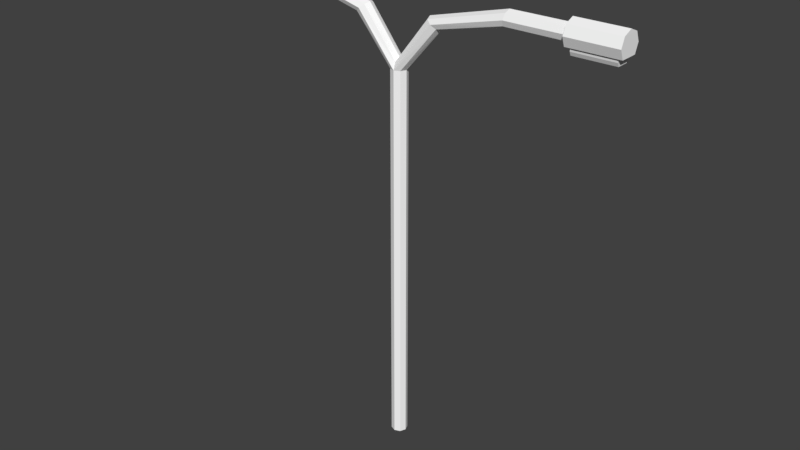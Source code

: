 # Source: streetLightHighWay.blend  (saved by Blender 2.79.0; exported with 4.5.12 LTS)
import bpy
from mathutils import Matrix  # noqa: F401  (used for matrix-valued properties, if any)

bpy.ops.wm.read_factory_settings(use_empty=True)
scene = bpy.context.scene
scene.name = 'Scene'

# ---- collections
col_collection_1 = bpy.data.collections.new('Collection 1'); scene.collection.children.link(col_collection_1)

# ---- materials (node trees are filled in below, after node groups)
mat_streetlighthighway = bpy.data.materials.new('streetLightHighWay')
mat_streetlighthighway.alpha_threshold = 0.0
mat_streetlighthighway.roughness = 0.5
mat_streetlighthighwaytwo = bpy.data.materials.new('streetLightHighWayTwo')
mat_streetlighthighwaytwo.alpha_threshold = 0.0
mat_streetlighthighwaytwo.roughness = 0.5

# ---- material node trees
mat_streetlighthighway.use_nodes = True; mat_streetlighthighway.node_tree.nodes.clear()
_N = mat_streetlighthighway.node_tree.nodes; _L = mat_streetlighthighway.node_tree.links
n0 = _N.new('ShaderNodeOutputMaterial'); n0.name = 'Material Output'; n0.location = (300, 300)
n1 = _N.new('ShaderNodeBsdfDiffuse'); n1.name = 'Diffuse BSDF'; n1.location = (10, 300)
n2 = _N.new('ShaderNodeRGB'); n2.name = 'RGB'; n2.location = (-180, 300)
n2.outputs[0].default_value = (1.0, 1.0, 1.0, 1.0)
_L.new(n1.outputs[0], n0.inputs[0])
_L.new(n2.outputs[0], n1.inputs[0])
n0.is_active_output = True
mat_streetlighthighwaytwo.use_nodes = True; mat_streetlighthighwaytwo.node_tree.nodes.clear()
_N = mat_streetlighthighwaytwo.node_tree.nodes; _L = mat_streetlighthighwaytwo.node_tree.links
n0 = _N.new('ShaderNodeOutputMaterial'); n0.name = 'Material Output'; n0.location = (300, 300)
n1 = _N.new('ShaderNodeBsdfDiffuse'); n1.name = 'Diffuse BSDF'; n1.location = (10, 300)
_L.new(n1.outputs[0], n0.inputs[0])
n0.is_active_output = True

# ---- world
world_world = bpy.data.worlds.new('World'); scene.world = world_world
world_world.color = (0.05088, 0.05088, 0.05088)
world_world.use_sun_shadow = False
world_world.sun_shadow_jitter_overblur = 0.0
world_world.cycles.sampling_method = 'MANUAL'

# ---- meshes
me_circle = bpy.data.meshes.new('Circle')
me_circle.from_pydata([(4.198e-09, 0.04684, -0.07541), (-0.03312, 0.03312, -0.07541), (-0.04684, -2.048e-09, -0.07541), (-0.03312, -0.03312, -0.07541), (8.294e-09, -0.04684, -0.07541), (0.03312, -0.03312, -0.07541), (0.04684, 5.586e-10, -0.07541), (0.03312, 0.03312, -0.07541), (-0.228, 0.04779, 2.449), (-0.2538, 0.03436, 2.428), (-0.2648, 0.001361, 2.419), (-0.6378, -0.02875, 2.517), (-0.2289, -0.04589, 2.448), (-0.2031, -0.03247, 2.469), (-0.1921, 0.0005324, 2.478), (-0.6484, 0.03764, 2.582), (-0.651, 0.004546, 2.595), (-0.2025, 0.03378, 2.47), (-0.649, -0.02861, 2.582), (-0.6435, -0.0424, 2.549), (-0.6352, 0.004338, 2.503), (-0.2544, -0.03188, 2.427), (-0.6372, 0.03749, 2.516), (-0.6427, 0.05128, 2.549), (-0.03312, -0.03312, 2.168), (0.03312, 0.03312, 2.168), (8.294e-09, -0.04684, 2.168), (0.04684, 5.586e-10, 2.168), (0.03312, -0.03312, 2.168), (-0.03312, 0.03312, 2.168), (4.198e-09, 0.04684, 2.168), (-0.04684, -2.048e-09, 2.168), (-0.9816, 0.05128, 2.549), (-0.981, 0.03749, 2.516), (-0.9809, 0.004338, 2.502), (-0.9824, -0.0424, 2.549), (-0.9831, -0.02861, 2.582), (-0.9831, 0.004546, 2.596), (-0.9825, 0.03764, 2.582), (-0.9816, -0.02875, 2.516), (-0.9813, 0.07928, 2.549), (-0.9803, 0.05724, 2.496), (-0.9827, -0.07039, 2.549), (-0.9837, -0.04836, 2.602), (-0.9837, 0.004608, 2.624), (-0.9827, 0.05748, 2.602), (-0.9813, -0.04859, 2.496), (-1.273, 0.07928, 2.549), (-1.273, 0.05724, 2.496), (-0.9808, 0.004325, 2.496), (-1.274, -0.07039, 2.549), (-1.274, -0.04836, 2.602), (-1.273, 0.004608, 2.624), (-1.273, 0.05748, 2.602), (-1.274, -0.04859, 2.496), (-1.006, 0.04786, 2.496), (-1.007, -0.03921, 2.496), (-1.247, 0.04786, 2.496), (-1.007, 0.004325, 2.496), (-1.248, -0.03921, 2.496), (-1.006, 0.04786, 2.477), (-1.007, -0.03921, 2.477), (-1.247, 0.04786, 2.477), (-1.007, 0.004325, 2.477), (-1.248, -0.03921, 2.477), (-1.006, 0.0396, 2.457), (-1.007, -0.03095, 2.457), (-1.247, 0.0396, 2.457), (-1.248, -0.03095, 2.457), (-1.007, 0.004325, 2.457), (0.228, 0.04779, 2.449), (0.2538, 0.03436, 2.428), (0.2648, 0.001361, 2.419), (0.6378, -0.02875, 2.517), (0.2289, -0.04589, 2.448), (0.2031, -0.03247, 2.469), (0.1921, 0.0005324, 2.478), (0.6484, 0.03764, 2.582), (0.651, 0.004546, 2.595), (0.2025, 0.03378, 2.47), (0.649, -0.02861, 2.582), (0.6435, -0.0424, 2.549), (0.6352, 0.004338, 2.503), (0.2544, -0.03188, 2.427), (0.6372, 0.03749, 2.516), (0.6427, 0.05128, 2.549), (0.9816, 0.05128, 2.549), (0.981, 0.03749, 2.516), (0.9809, 0.004338, 2.502), (0.9824, -0.0424, 2.549), (0.9831, -0.02861, 2.582), (0.9831, 0.004546, 2.596), (0.9825, 0.03764, 2.582), (0.9816, -0.02875, 2.516), (0.9813, 0.07928, 2.549), (0.9803, 0.05724, 2.496), (0.9827, -0.07039, 2.549), (0.9837, -0.04836, 2.602), (0.9837, 0.004608, 2.624), (0.9827, 0.05748, 2.602), (0.9813, -0.04859, 2.496), (1.273, 0.07928, 2.549), (1.273, 0.05724, 2.496), (0.9808, 0.004325, 2.496), (1.274, -0.07039, 2.549), (1.274, -0.04836, 2.602), (1.273, 0.004608, 2.624), (1.273, 0.05748, 2.602), (1.274, -0.04859, 2.496), (1.006, 0.04786, 2.496), (1.007, -0.03921, 2.496), (1.247, 0.04786, 2.496), (1.007, 0.004325, 2.496), (1.248, -0.03921, 2.496), (1.006, 0.04786, 2.477), (1.007, -0.03921, 2.477), (1.247, 0.04786, 2.477), (1.007, 0.004325, 2.477), (1.248, -0.03921, 2.477), (1.006, 0.0396, 2.457), (1.007, -0.03095, 2.457), (1.247, 0.0396, 2.457), (1.248, -0.03095, 2.457), (1.007, 0.004325, 2.457)], [], [(24, 21, 10, 31), (29, 9, 8, 30), (30, 8, 17, 25), (27, 14, 13, 28), (26, 12, 21, 24), (31, 10, 9, 29), (25, 17, 14, 27), (28, 13, 12, 26), (8, 23, 15, 17), (13, 18, 19, 12), (14, 16, 18, 13), (17, 15, 16, 14), (21, 11, 20, 10), (12, 19, 11, 21), (9, 22, 23, 8), (10, 20, 22, 9), (2, 31, 29, 1), (1, 29, 30, 0), (3, 24, 31, 2), (7, 25, 27, 6), (4, 26, 24, 3), (6, 27, 28, 5), (0, 30, 25, 7), (5, 28, 26, 4), (15, 38, 37, 16), (18, 36, 35, 19), (19, 35, 39, 11), (23, 32, 38, 15), (22, 33, 32, 23), (11, 39, 34, 20), (20, 34, 33, 22), (16, 37, 36, 18), (37, 44, 43, 36), (39, 46, 49, 34), (36, 43, 42, 35), (32, 40, 45, 38), (38, 45, 44, 37), (33, 41, 40, 32), (50, 47, 48, 54), (35, 42, 46, 39), (44, 52, 51, 43), (51, 53, 47, 50), (42, 50, 54, 46), (45, 53, 52, 44), (41, 48, 47, 40), (34, 49, 41, 33), (43, 51, 50, 42), (40, 47, 53, 45), (51, 52, 53), (58, 56, 61, 63), (57, 62, 64, 59), (55, 60, 62, 57), (55, 58, 63, 60), (56, 59, 64, 61), (61, 64, 68, 66), (60, 65, 67, 62), (61, 66, 69, 63), (63, 69, 65, 60), (62, 67, 68, 64), (67, 65, 69), (66, 68, 69), (67, 69, 68), (54, 59, 56, 46), (54, 48, 57, 59), (48, 41, 55, 57), (46, 56, 58, 49), (49, 58, 55, 41), (28, 27, 72, 83), (25, 30, 70, 71), (30, 29, 79, 70), (31, 24, 75, 76), (26, 28, 83, 74), (27, 25, 71, 72), (29, 31, 76, 79), (24, 26, 74, 75), (70, 79, 77, 85), (75, 74, 81, 80), (76, 75, 80, 78), (79, 76, 78, 77), (83, 72, 82, 73), (74, 83, 73, 81), (71, 70, 85, 84), (72, 71, 84, 82), (77, 78, 91, 92), (80, 81, 89, 90), (81, 73, 93, 89), (85, 77, 92, 86), (84, 85, 86, 87), (73, 82, 88, 93), (82, 84, 87, 88), (78, 80, 90, 91), (91, 90, 97, 98), (93, 88, 103, 100), (90, 89, 96, 97), (86, 92, 99, 94), (92, 91, 98, 99), (87, 86, 94, 95), (104, 108, 102, 101), (89, 93, 100, 96), (98, 97, 105, 106), (105, 104, 101, 107), (96, 100, 108, 104), (99, 98, 106, 107), (95, 94, 101, 102), (88, 87, 95, 103), (97, 96, 104, 105), (94, 99, 107, 101), (105, 107, 106), (112, 117, 115, 110), (111, 113, 118, 116), (109, 111, 116, 114), (109, 114, 117, 112), (110, 115, 118, 113), (115, 120, 122, 118), (114, 116, 121, 119), (115, 117, 123, 120), (117, 114, 119, 123), (116, 118, 122, 121), (121, 123, 119), (120, 123, 122), (121, 122, 123), (108, 100, 110, 113), (108, 113, 111, 102), (102, 111, 109, 95), (100, 103, 112, 110), (103, 95, 109, 112)])
me_circle.polygons.foreach_set('material_index', [0, 0, 0, 0, 0, 0, 0, 0, 0, 0, 0, 0, 0, 0, 0, 0, 0, 0, 0, 0, 0, 0, 0, 0, 0, 0, 0, 0, 0, 0, 0, 0, 0, 0, 0, 0, 0, 0, 0, 0, 0, 0, 0, 0, 0, 0, 0, 0, 0, 1, 1, 1, 1, 1, 1, 1, 1, 1, 1, 1, 1, 1, 0, 0, 0, 0, 0, 0, 0, 0, 0, 0, 0, 0, 0, 0, 0, 0, 0, 0, 0, 0, 0, 0, 0, 0, 0, 0, 0, 0, 0, 0, 0, 0, 0, 0, 0, 0, 0, 0, 0, 0, 0, 0, 0, 0, 0, 0, 1, 1, 1, 1, 1, 1, 1, 1, 1, 1, 1, 1, 1, 0, 0, 0, 0, 0])
_uv = me_circle.uv_layers.new(name='UVMap')
_uv.uv.foreach_set('vector', [0.4585, 0.5622, 0.3246, 0.5622, 0.3246, 0.528, 0.4585, 0.528, 0.4585, 0.4942, 0.3246, 0.4942, 0.3246, 0.4628, 0.4585, 0.4628, 0.4585, 0.4628, 0.3246, 0.4628, 0.3246, 0.4304, 0.4585, 0.4304, 0.4585, 0.3942, 0.3246, 0.3942, 0.3246, 0.3579, 0.4585, 0.3579, 0.4585, 0.5922, 0.3246, 0.5922, 0.3246, 0.5622, 0.4585, 0.5622, 0.4585, 0.528, 0.3246, 0.528, 0.3246, 0.4942, 0.4585, 0.4942, 0.4585, 0.4304, 0.3246, 0.4304, 0.3246, 0.3942, 0.4585, 0.3942, 0.4585, 0.3579, 0.3246, 0.3579, 0.3246, 0.3247, 0.4585, 0.3247, 0.3246, 0.4628, 0.1552, 0.4628, 0.1552, 0.4304, 0.3246, 0.4304, 0.3246, 0.3579, 0.1552, 0.3579, 0.1552, 0.3247, 0.3246, 0.3247, 0.3246, 0.3942, 0.1552, 0.3942, 0.1552, 0.3579, 0.3246, 0.3579, 0.3246, 0.4304, 0.1552, 0.4304, 0.1552, 0.3942, 0.3246, 0.3942, 0.3246, 0.5622, 0.1552, 0.5622, 0.1552, 0.528, 0.3246, 0.528, 0.3246, 0.5922, 0.1552, 0.5922, 0.1552, 0.5622, 0.3246, 0.5622, 0.3246, 0.4942, 0.1552, 0.4942, 0.1552, 0.4628, 0.3246, 0.4628, 0.3246, 0.528, 0.1552, 0.528, 0.1552, 0.4942, 0.3246, 0.4942, 0.04333, 0.7122, 0.7919, 0.7127, 0.7919, 0.753, 0.04333, 0.7524, 0.04333, 0.7524, 0.7919, 0.753, 0.7919, 0.7932, 0.04333, 0.7927, 0.04333, 0.6719, 0.7919, 0.6725, 0.7919, 0.7127, 0.04333, 0.7122, 0.04333, 0.833, 0.7919, 0.8335, 0.7919, 0.8738, 0.04333, 0.8732, 0.04333, 0.6316, 0.7919, 0.6322, 0.7919, 0.6725, 0.04333, 0.6719, 0.04333, 0.8732, 0.7919, 0.8738, 0.7919, 0.914, 0.04333, 0.9135, 0.04333, 0.7927, 0.7919, 0.7932, 0.7919, 0.8335, 0.04333, 0.833, 0.04333, 0.9135, 0.7919, 0.914, 0.7919, 0.9543, 0.04333, 0.9537, 0.1552, 0.4304, 0.02583, 0.4304, 0.0256, 0.3942, 0.1552, 0.3942, 0.1552, 0.3579, 0.0257, 0.3579, 0.02614, 0.3247, 0.1552, 0.3247, 0.1552, 0.5922, 0.02623, 0.5922, 0.02655, 0.5622, 0.1552, 0.5622, 0.1552, 0.4628, 0.02627, 0.4628, 0.02583, 0.4304, 0.1552, 0.4304, 0.1552, 0.4942, 0.02664, 0.4942, 0.02627, 0.4628, 0.1552, 0.4628, 0.1552, 0.5622, 0.02655, 0.5622, 0.02674, 0.528, 0.1552, 0.528, 0.1552, 0.528, 0.02674, 0.528, 0.02664, 0.4942, 0.1552, 0.4942, 0.1552, 0.3942, 0.0256, 0.3942, 0.0257, 0.3579, 0.1552, 0.3579, 0.6587, 0.5474, 0.6587, 0.599, 0.5419, 0.5474, 0.5865, 0.5069, 0.5857, 0.3597, 0.5419, 0.3154, 0.6587, 0.3154, 0.6587, 0.3294, 0.5865, 0.5069, 0.5419, 0.5474, 0.4937, 0.4326, 0.5557, 0.4326, 0.7702, 0.4326, 0.8252, 0.4326, 0.7702, 0.5474, 0.7332, 0.5062, 0.7332, 0.5062, 0.7702, 0.5474, 0.6587, 0.599, 0.6587, 0.5474, 0.7324, 0.3597, 0.7702, 0.3154, 0.8252, 0.4326, 0.7702, 0.4326, 0.8242, 0.4326, 0.4926, 0.4326, 0.5419, 0.3154, 0.7702, 0.3154, 0.5557, 0.4326, 0.4937, 0.4326, 0.5419, 0.3154, 0.5857, 0.3597, 0.17, 0.04413, 0.17, 0.2974, 0.1202, 0.2974, 0.1202, 0.04413, 0.7702, 0.5474, 0.5419, 0.5474, 0.4926, 0.4326, 0.8242, 0.4326, 0.07045, 0.04413, 0.07041, 0.2974, 0.02064, 0.2974, 0.02069, 0.04413, 0.2198, 0.04413, 0.2197, 0.2974, 0.17, 0.2974, 0.17, 0.04413, 0.3193, 0.04413, 0.3193, 0.2974, 0.2695, 0.2974, 0.2695, 0.04413, 0.6587, 0.3294, 0.6587, 0.3154, 0.7702, 0.3154, 0.7324, 0.3597, 0.1202, 0.04413, 0.1202, 0.2974, 0.07041, 0.2974, 0.07045, 0.04413, 0.2695, 0.04413, 0.2695, 0.2974, 0.2197, 0.2974, 0.2198, 0.04413, 0.7702, 0.5474, 0.6587, 0.5993, 0.5419, 0.5474, 0.9492, 0.1608, 0.9027, 0.2518, 0.8746, 0.2305, 0.9022, 0.1608, 0.5335, 0.05413, 0.5695, 0.08502, 0.5695, 0.2138, 0.5335, 0.2518, 0.9027, 0.05413, 0.8746, 0.08421, 0.5695, 0.08502, 0.5335, 0.05413, 0.9027, 0.05413, 0.9492, 0.1608, 0.9022, 0.1608, 0.8746, 0.08421, 0.9027, 0.2518, 0.5335, 0.2518, 0.5695, 0.2138, 0.8746, 0.2305, 0.8746, 0.2305, 0.5695, 0.2138, 0.5955, 0.194, 0.8608, 0.194, 0.8746, 0.08421, 0.8608, 0.1136, 0.5955, 0.1136, 0.5695, 0.08502, 0.8746, 0.2305, 0.8608, 0.194, 0.8608, 0.1608, 0.9022, 0.1608, 0.9022, 0.1608, 0.8608, 0.1608, 0.8608, 0.1136, 0.8746, 0.08421, 0.5695, 0.08502, 0.5955, 0.1136, 0.5955, 0.194, 0.5695, 0.2138, 0.5955, 0.1136, 0.8608, 0.1136, 0.8608, 0.1608, 0.8608, 0.194, 0.5955, 0.194, 0.8608, 0.1608, 0.5955, 0.1136, 0.8608, 0.1608, 0.5955, 0.194, 0.4112, 0.2974, 0.4031, 0.2748, 0.4031, 0.06559, 0.4112, 0.04413, 0.4112, 0.2974, 0.3193, 0.2974, 0.3274, 0.2748, 0.4031, 0.2748, 0.3193, 0.2974, 0.3193, 0.04413, 0.3274, 0.06559, 0.3274, 0.2748, 0.4112, 0.04413, 0.4031, 0.06559, 0.3652, 0.06559, 0.3652, 0.04413, 0.3652, 0.04413, 0.3652, 0.06559, 0.3274, 0.06559, 0.3193, 0.04413, 0.4585, 0.5622, 0.4585, 0.528, 0.3246, 0.528, 0.3246, 0.5622, 0.4585, 0.4942, 0.4585, 0.4628, 0.3246, 0.4628, 0.3246, 0.4942, 0.4585, 0.4628, 0.4585, 0.4304, 0.3246, 0.4304, 0.3246, 0.4628, 0.4585, 0.3942, 0.4585, 0.3579, 0.3246, 0.3579, 0.3246, 0.3942, 0.4585, 0.5922, 0.4585, 0.5622, 0.3246, 0.5622, 0.3246, 0.5922, 0.4585, 0.528, 0.4585, 0.4942, 0.3246, 0.4942, 0.3246, 0.528, 0.4585, 0.4304, 0.4585, 0.3942, 0.3246, 0.3942, 0.3246, 0.4304, 0.4585, 0.3579, 0.4585, 0.3247, 0.3246, 0.3247, 0.3246, 0.3579, 0.3246, 0.4628, 0.3246, 0.4304, 0.1552, 0.4304, 0.1552, 0.4628, 0.3246, 0.3579, 0.3246, 0.3247, 0.1552, 0.3247, 0.1552, 0.3579, 0.3246, 0.3942, 0.3246, 0.3579, 0.1552, 0.3579, 0.1552, 0.3942, 0.3246, 0.4304, 0.3246, 0.3942, 0.1552, 0.3942, 0.1552, 0.4304, 0.3246, 0.5622, 0.3246, 0.528, 0.1552, 0.528, 0.1552, 0.5622, 0.3246, 0.5922, 0.3246, 0.5622, 0.1552, 0.5622, 0.1552, 0.5922, 0.3246, 0.4942, 0.3246, 0.4628, 0.1552, 0.4628, 0.1552, 0.4942, 0.3246, 0.528, 0.3246, 0.4942, 0.1552, 0.4942, 0.1552, 0.528, 0.1552, 0.4304, 0.1552, 0.3942, 0.0256, 0.3942, 0.02583, 0.4304, 0.1552, 0.3579, 0.1552, 0.3247, 0.02614, 0.3247, 0.0257, 0.3579, 0.1552, 0.5922, 0.1552, 0.5622, 0.02655, 0.5622, 0.02623, 0.5922, 0.1552, 0.4628, 0.1552, 0.4304, 0.02583, 0.4304, 0.02627, 0.4628, 0.1552, 0.4942, 0.1552, 0.4628, 0.02627, 0.4628, 0.02664, 0.4942, 0.1552, 0.5622, 0.1552, 0.528, 0.02674, 0.528, 0.02655, 0.5622, 0.1552, 0.528, 0.1552, 0.4942, 0.02664, 0.4942, 0.02674, 0.528, 0.1552, 0.3942, 0.1552, 0.3579, 0.0257, 0.3579, 0.0256, 0.3942, 0.6587, 0.5474, 0.7331, 0.5059, 0.7702, 0.5474, 0.6587, 0.5987, 0.7323, 0.3597, 0.6587, 0.3292, 0.6587, 0.3154, 0.7702, 0.3154, 0.7331, 0.5059, 0.7702, 0.4326, 0.8251, 0.4326, 0.7702, 0.5474, 0.5555, 0.4326, 0.5863, 0.5067, 0.5419, 0.5474, 0.4935, 0.4326, 0.5863, 0.5067, 0.6587, 0.5474, 0.6587, 0.5987, 0.5419, 0.5474, 0.5855, 0.3597, 0.5555, 0.4326, 0.4935, 0.4326, 0.5419, 0.3154, 0.4933, 0.4326, 0.5419, 0.3154, 0.7702, 0.3154, 0.8249, 0.4326, 0.7702, 0.4326, 0.7323, 0.3597, 0.7702, 0.3154, 0.8251, 0.4326, 0.1699, 0.04413, 0.1202, 0.04413, 0.1202, 0.2974, 0.17, 0.2974, 0.5419, 0.5474, 0.4933, 0.4326, 0.8249, 0.4326, 0.7702, 0.5474, 0.0704, 0.04413, 0.02064, 0.04413, 0.02064, 0.2974, 0.07042, 0.2974, 0.2197, 0.04413, 0.1699, 0.04413, 0.17, 0.2974, 0.2197, 0.2974, 0.3192, 0.04413, 0.2695, 0.04413, 0.2695, 0.2974, 0.3193, 0.2974, 0.6587, 0.3292, 0.5855, 0.3597, 0.5419, 0.3154, 0.6587, 0.3154, 0.1202, 0.04413, 0.0704, 0.04413, 0.07042, 0.2974, 0.1202, 0.2974, 0.2695, 0.04413, 0.2197, 0.04413, 0.2197, 0.2974, 0.2695, 0.2974, 0.5419, 0.5474, 0.7702, 0.5474, 0.6587, 0.5984, 0.9497, 0.1608, 0.9027, 0.1608, 0.8746, 0.2315, 0.9027, 0.2518, 0.5335, 0.05413, 0.5335, 0.2518, 0.5695, 0.2136, 0.5695, 0.08484, 0.9027, 0.05413, 0.5335, 0.05413, 0.5695, 0.08484, 0.8746, 0.08523, 0.9027, 0.05413, 0.8746, 0.08523, 0.9027, 0.1608, 0.9497, 0.1608, 0.9027, 0.2518, 0.8746, 0.2315, 0.5695, 0.2136, 0.5335, 0.2518, 0.8746, 0.2315, 0.8608, 0.194, 0.5955, 0.194, 0.5695, 0.2136, 0.8746, 0.08523, 0.5695, 0.08484, 0.5955, 0.1136, 0.8608, 0.1136, 0.8746, 0.2315, 0.9027, 0.1608, 0.8608, 0.1608, 0.8608, 0.194, 0.9027, 0.1608, 0.8746, 0.08523, 0.8608, 0.1136, 0.8608, 0.1608, 0.5695, 0.08484, 0.5695, 0.2136, 0.5955, 0.194, 0.5955, 0.1136, 0.5955, 0.1136, 0.8608, 0.1608, 0.8608, 0.1136, 0.8608, 0.194, 0.8608, 0.1608, 0.5955, 0.194, 0.5955, 0.1136, 0.5955, 0.194, 0.8608, 0.1608, 0.4112, 0.2974, 0.4112, 0.04413, 0.4031, 0.06559, 0.4031, 0.2748, 0.4112, 0.2974, 0.4031, 0.2748, 0.3274, 0.2748, 0.3193, 0.2974, 0.3193, 0.2974, 0.3274, 0.2748, 0.3274, 0.06559, 0.3192, 0.04413, 0.4112, 0.04413, 0.3652, 0.04413, 0.3652, 0.06559, 0.4031, 0.06559, 0.3652, 0.04413, 0.3192, 0.04413, 0.3274, 0.06559, 0.3652, 0.06559])
me_circle.materials.append(mat_streetlighthighway)
me_circle.materials.append(mat_streetlighthighwaytwo)
me_circle.use_remesh_preserve_volume = False
me_circle.use_remesh_preserve_attributes = False
me_circle.use_mirror_vertex_groups = False
me_circle.update()

# ---- objects
ob_circle = bpy.data.objects.new('Circle', me_circle)

# ---- transforms, parenting, visibility, modifiers, constraints
ob_circle.location = (0.0, 0.0, 0.0)
ob_circle.lineart.crease_threshold = 0.0

# ---- collection membership
col_collection_1.objects.link(ob_circle)

# ---- scene / render settings (as saved in the file)
scene.frame_start = 1; scene.frame_end = 250; scene.frame_set(1)
scene.render.engine = 'CYCLES'
scene.render.resolution_percentage = 50
scene.render.dither_intensity = 0.0
scene.cycles.use_denoising = False
scene.cycles.samples = 128
scene.cycles.sampling_pattern = 'TABULATED_SOBOL'
scene.cycles.use_adaptive_sampling = False
scene.cycles.use_light_tree = False
scene.cycles.blur_glossy = 0.0
scene.cycles.sample_clamp_indirect = 0.0
scene.view_settings.view_transform = 'Standard'
bpy.context.view_layer.update()

# ---- added for rendering (the .blend has no active camera and no usable light): camera, sun
cam_auto = bpy.data.cameras.new('AutoCamera')
cam_auto.lens = 50.0
cam_auto.sensor_width = 36.0
cam_auto.clip_end = 1000.0
ob_auto_camera = bpy.data.objects.new('AutoCamera', cam_auto)
scene.collection.objects.link(ob_auto_camera)
ob_auto_camera.location = (3.43743, -4.12048, 4.02423)
ob_auto_camera.rotation_euler = (1.09748, -7.21219e-08, 0.694738)
scene.camera = ob_auto_camera
light_auto_sun = bpy.data.lights.new('AutoSun', 'SUN')
light_auto_sun.energy = 3.0
light_auto_sun.angle = 0.0523599
ob_auto_sun = bpy.data.objects.new('AutoSun', light_auto_sun)
scene.collection.objects.link(ob_auto_sun)
ob_auto_sun.rotation_euler = (0.872665, 0.174533, 0.523599)
bpy.context.view_layer.update()

